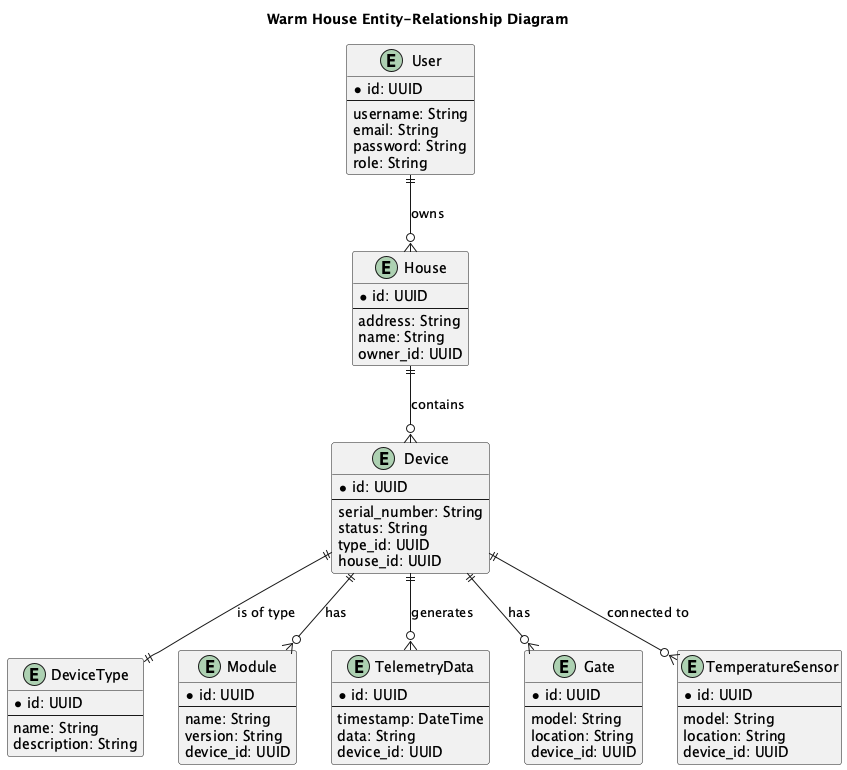

The diagram above was rendered by PlantUML. Its source (embedded in the PNG):
@startuml

title Warm House Entity-Relationship Diagram

entity "User" as User {
  *id: UUID
  --
  username: String
  email: String
  password: String
  role: String
}

entity "House" as House {
  *id: UUID
  --
  address: String
  name: String
  owner_id: UUID
}

entity "Device" as Device {
  *id: UUID
  --
  serial_number: String
  status: String
  type_id: UUID
  house_id: UUID
}

entity "DeviceType" as DeviceType {
  *id: UUID
  --
  name: String
  description: String
}

entity "Module" as Module {
  *id: UUID
  --
  name: String
  version: String
  device_id: UUID
}

entity "TelemetryData" as TelemetryData {
  *id: UUID
  --
  timestamp: DateTime
  data: String
  device_id: UUID
}

entity "Gate" as Gate {
  *id: UUID
  --
  model: String
  location: String
  device_id: UUID
}

entity "TemperatureSensor" as TemperatureSensor {
  *id: UUID
  --
  model: String
  location: String
  device_id: UUID
}

User ||--o{ House : "owns"
House ||--o{ Device : "contains"
Device ||--|| DeviceType : "is of type"
Device ||--o{ Module : "has"
Device ||--o{ TelemetryData : "generates"
Device ||--o{ Gate : "has"
Device ||--o{ TemperatureSensor : "connected to"

@enduml